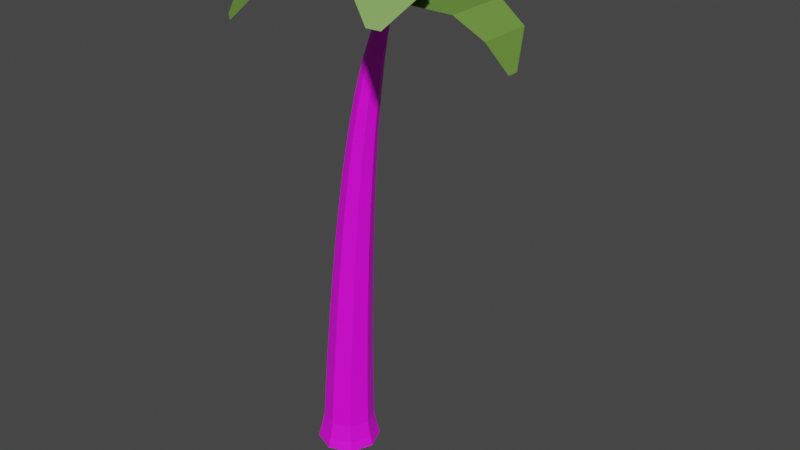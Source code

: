 # Source: palm_tree.blend  (saved by Blender 3.5.10; exported with 4.5.12 LTS)
import bpy
from mathutils import Matrix  # noqa: F401  (used for matrix-valued properties, if any)

bpy.ops.wm.read_factory_settings(use_empty=True)
scene = bpy.context.scene
scene.name = 'Scene'

# ---- collections
col_collection = bpy.data.collections.new('Collection'); scene.collection.children.link(col_collection)

# ---- images (referenced by path relative to the original .blend; pixels are not part of the script)
import os
ASSET_DIR = os.environ.get("B2B_ASSET_DIR", "")  # directory of the original .blend (textures are referenced by path, not embedded)
HERE = os.path.dirname(os.path.abspath(__file__))  # packed textures are extracted next to this script under _unpacked/

def load_image(name, relpath, width, height, colorspace="sRGB"):
    """Load a texture the original file referenced (path relative to the .blend, or extracted next to this script)."""
    p = next((c for c in (os.path.join(HERE, relpath), os.path.join(ASSET_DIR, relpath)) if relpath and os.path.exists(c)), "")
    if p:
        img = bpy.data.images.load(p, check_existing=True)
        img.name = name
    else:  # same state as the original file: an image datablock whose file is absent (Cycles renders it pink)
        img = bpy.data.images.new(name, width, height)
        img.source = "FILE"
        img.filepath = "//" + (relpath or name)
    img.colorspace_settings.name = colorspace
    return img
img_palm_tree_bark_texture_png = load_image('palm_tree_bark_texture.png', 'palm_tree_bark_texture.png', 1024, 1024, 'sRGB')

# ---- materials (node trees are filled in below, after node groups)
mat_palmtreetrunkmaterial = bpy.data.materials.new('PalmTreeTrunkMaterial')
mat_palmtreetrunkmaterial.alpha_threshold = 0.0
mat_palmtreetrunkmaterial.use_transparent_shadow = False
mat_palmtreetrunkmaterial.roughness = 0.5
mat_palmtreetrunkmaterial.line_color = (0.0, 0.0, 0.0, 1.0)
mat_palmtreeleafmaterial = bpy.data.materials.new('PalmTreeLeafMaterial')
mat_palmtreeleafmaterial.alpha_threshold = 0.0
mat_palmtreeleafmaterial.use_transparent_shadow = False
mat_palmtreeleafmaterial.roughness = 0.5
mat_palmtreeleafmaterial.line_color = (0.0, 0.0, 0.0, 1.0)

# ---- material node trees
mat_palmtreetrunkmaterial.use_nodes = True; mat_palmtreetrunkmaterial.node_tree.nodes.clear()
_N = mat_palmtreetrunkmaterial.node_tree.nodes; _L = mat_palmtreetrunkmaterial.node_tree.links
n0 = _N.new('ShaderNodeOutputMaterial'); n0.name = 'Material Output'; n0.location = (300, 300)
n1 = _N.new('ShaderNodeBsdfPrincipled'); n1.name = 'Principled BSDF'; n1.location = (10, 300)
n1.distribution = 'GGX'
n1.subsurface_method = 'RANDOM_WALK_SKIN'
n1.inputs[3].default_value = 1.45
n1.inputs[27].default_value = (0.0, 0.0, 0.0, 1.0)
n1.inputs[28].default_value = 1.0
n2 = _N.new('ShaderNodeTexImage'); n2.name = 'Image Texture'; n2.location = (-476, 111)
n2.image = img_palm_tree_bark_texture_png
_L.new(n1.outputs[0], n0.inputs[0])
_L.new(n2.outputs[0], n1.inputs[0])
n0.is_active_output = True
mat_palmtreeleafmaterial.use_nodes = True; mat_palmtreeleafmaterial.node_tree.nodes.clear()
_N = mat_palmtreeleafmaterial.node_tree.nodes; _L = mat_palmtreeleafmaterial.node_tree.links
n0 = _N.new('ShaderNodeOutputMaterial'); n0.name = 'Material Output'; n0.location = (300, 300)
n1 = _N.new('ShaderNodeBsdfPrincipled'); n1.name = 'Principled BSDF'; n1.location = (10, 300)
n1.distribution = 'GGX'
n1.subsurface_method = 'RANDOM_WALK_SKIN'
n1.inputs[0].default_value = (0.159, 0.3185, 0.05127, 1.0)
n1.inputs[3].default_value = 1.45
n1.inputs[27].default_value = (0.0, 0.0, 0.0, 1.0)
n1.inputs[28].default_value = 1.0
_L.new(n1.outputs[0], n0.inputs[0])
n0.is_active_output = True

# ---- world
world_world = bpy.data.worlds.new('World'); scene.world = world_world
world_world.use_nodes = True; world_world.node_tree.nodes.clear()
_N = world_world.node_tree.nodes; _L = world_world.node_tree.links
n0 = _N.new('ShaderNodeOutputWorld'); n0.name = 'World Output'; n0.location = (300, 300)
n1 = _N.new('ShaderNodeBackground'); n1.name = 'Background'; n1.location = (10, 300)
n1.inputs[0].default_value = (0.05088, 0.05088, 0.05088, 1.0)
_L.new(n1.outputs[0], n0.inputs[0])
n0.is_active_output = True
world_world.color = (0.05088, 0.05088, 0.05088)
world_world.use_sun_shadow = False
world_world.sun_shadow_jitter_overblur = 0.0

# ---- meshes
me_palmtreemesh = bpy.data.meshes.new('PalmTreeMesh')
me_palmtreemesh.from_pydata([(-0.7071, -0.7071, 5.711e-08), (-4.327e-07, -1.0, 3.725e-09), (0.7071, -0.7071, -4.966e-08), (1.0, -2.692e-07, -4.197e-08), (0.7071, 0.7071, -4.966e-08), (1.207e-07, 1.0, 3.725e-09), (-0.7071, 0.7071, 5.711e-08), (-1.0, 7.55e-08, 7.922e-08), (-0.6402, -0.6451, 0.3265), (0.004772, -0.9124, 0.3125), (0.6498, -0.6451, 0.2986), (0.9169, -2.726e-07, 0.2928), (0.6498, 0.6451, 0.2986), (0.004773, 0.9124, 0.3125), (-0.6402, 0.6451, 0.3265), (-0.9074, 6.91e-08, 0.3322), (-0.5466, -0.5668, 0.8724), (0.0199, -0.8016, 0.8543), (0.5864, -0.5668, 0.8362), (0.8211, -2.508e-07, 0.8286), (0.5864, 0.5668, 0.8362), (0.0199, 0.8016, 0.8543), (-0.5466, 0.5668, 0.8724), (-0.7813, 6.141e-08, 0.8799), (-0.5034, -0.5505, 1.616), (0.0466, -0.7785, 1.594), (0.5966, -0.5505, 1.572), (0.8244, -2.424e-07, 1.563), (0.5966, 0.5505, 1.572), (0.0466, 0.7785, 1.594), (-0.5034, 0.5505, 1.616), (-0.7312, 6.084e-08, 1.625), (-0.4389, -0.5256, 2.525), (0.08609, -0.7433, 2.5), (0.6111, -0.5256, 2.475), (0.8285, -2.296e-07, 2.465), (0.6111, 0.5256, 2.475), (0.08609, 0.7433, 2.5), (-0.4389, 0.5256, 2.525), (-0.6564, 5.992e-08, 2.536), (-0.3579, -0.4983, 3.57), (0.1396, -0.7047, 3.542), (0.6371, -0.4983, 3.515), (0.8431, -2.151e-07, 3.503), (0.6371, 0.4983, 3.515), (0.1396, 0.7047, 3.542), (-0.3579, 0.4983, 3.57), (-0.564, 5.935e-08, 3.581), (-0.2599, -0.4692, 4.719), (0.2083, -0.6636, 4.688), (0.6765, -0.4692, 4.658), (0.8705, -1.993e-07, 4.645), (0.6765, 0.4692, 4.658), (0.2083, 0.6636, 4.688), (-0.2599, 0.4692, 4.719), (-0.4539, 5.926e-08, 4.731), (-0.144, -0.4387, 5.94), (0.2934, -0.6204, 5.907), (0.7309, -0.4387, 5.874), (0.9121, -1.82e-07, 5.86), (0.7309, 0.4387, 5.874), (0.2934, 0.6204, 5.907), (-0.144, 0.4387, 5.94), (-0.3252, 5.974e-08, 5.954), (-0.008813, -0.4066, 7.204), (0.3962, -0.5751, 7.168), (0.8013, -0.4066, 7.132), (0.9691, -1.633e-07, 7.117), (0.8013, 0.4066, 7.132), (0.3962, 0.5751, 7.168), (-0.008812, 0.4066, 7.204), (-0.1766, 6.083e-08, 7.219), (0.1471, -0.3728, 8.477), (0.5179, -0.5272, 8.439), (0.8887, -0.3728, 8.4), (1.042, -1.43e-07, 8.384), (0.8887, 0.3728, 8.4), (0.5179, 0.5272, 8.439), (0.1471, 0.3728, 8.477), (-0.006474, 6.257e-08, 8.494), (0.325, -0.3373, 9.731), (0.6597, -0.477, 9.689), (0.9943, -0.3373, 9.647), (1.133, -1.211e-07, 9.63), (0.9943, 0.3373, 9.647), (0.6597, 0.477, 9.689), (0.325, 0.3373, 9.731), (0.1863, 6.501e-08, 9.748), (0.5263, -0.2997, 10.93), (0.8227, -0.4239, 10.89), (1.119, -0.2997, 10.84), (1.242, -9.732e-08, 10.82), (1.119, 0.2997, 10.84), (0.8227, 0.4239, 10.89), (0.5263, 0.2997, 10.93), (0.4036, 6.817e-08, 10.95), (0.753, -0.2597, 12.05), (1.008, -0.3673, 12.0), (1.263, -0.2597, 11.95), (1.369, -5.508e-08, 11.93), (1.263, 0.2597, 11.95), (1.008, 0.3673, 12.0), (0.753, 0.2597, 12.05), (0.6473, 7.208e-08, 12.07), (1.007, -0.2161, 13.05), (1.218, -0.3057, 13.0), (1.428, -0.2161, 12.95), (1.515, -2.944e-08, 12.93), (1.428, 0.2161, 12.95), (1.218, 0.3057, 13.0), (1.007, 0.2161, 13.05), (0.9204, 7.667e-08, 13.07), (1.293, -0.167, 13.91), (1.452, -0.2362, 13.85), (1.61, -0.167, 13.8), (1.676, 2.872e-09, 13.78), (1.61, 0.167, 13.8), (1.452, 0.2362, 13.85), (1.293, 0.167, 13.91), (1.227, 8.181e-08, 13.93), (1.616, -0.1074, 14.58), (1.712, -0.1518, 14.53), (1.808, -0.1074, 14.48), (1.848, 2.875e-08, 14.46), (1.808, 0.1074, 14.48), (1.712, 0.1518, 14.53), (1.616, 0.1074, 14.58), (1.576, 8.699e-08, 14.6), (1.8, 0.0, 14.7), (2.544, -0.9133, 15.14), (4.544, -0.9133, 15.14), (2.544, 1.087, 15.14), (4.544, 1.087, 15.14), (1.726, -0.09956, 14.57), (1.726, 0.2729, 14.57), (5.398, -0.7504, 14.61), (5.398, 0.9237, 14.61), (5.679, -0.09013, 13.65), (5.679, 0.2634, 13.65), (2.997, 0.04266, 15.13), (4.018, 1.703, 15.57), (1.277, 1.029, 15.39), (2.299, 2.69, 15.84), (1.88, -0.08652, 14.5), (1.56, 0.09723, 14.55), (4.315, 2.629, 15.28), (2.875, 3.455, 15.5), (3.892, 3.438, 14.5), (3.588, 3.612, 14.55), (1.997, 1.085, 15.33), (0.6785, 1.951, 16.56), (0.896, -0.5845, 15.33), (-0.4221, 0.281, 16.56), (1.795, 0.2463, 14.37), (1.59, -0.0647, 14.37), (-0.2436, 2.363, 16.67), (-1.165, 0.9654, 16.67), (-1.285, 2.26, 16.08), (-1.479, 1.965, 16.08), (1.335, -0.946, 15.58), (2.508, -2.372, 16.35), (2.948, 0.1674, 15.18), (4.121, -1.258, 15.95), (1.553, -0.1536, 14.58), (1.853, 0.05369, 14.51), (3.178, -3.114, 16.17), (4.529, -2.182, 15.83), (3.946, -3.357, 15.28), (4.231, -3.16, 15.21), (0.6234, -0.04526, 15.46), (-0.474, -1.645, 15.94), (2.214, -1.223, 15.17), (1.117, -2.823, 15.66), (1.572, 0.06414, 14.59), (1.869, -0.1552, 14.54), (-0.9484, -2.484, 15.62), (0.3832, -3.47, 15.38), (-0.8251, -3.209, 14.68), (-0.5438, -3.417, 14.62)], [], [(0, 8, 15, 7), (1, 9, 8, 0), (2, 10, 9, 1), (3, 11, 10, 2), (4, 12, 11, 3), (5, 13, 12, 4), (6, 14, 13, 5), (7, 15, 14, 6), (8, 16, 23, 15), (9, 17, 16, 8), (10, 18, 17, 9), (11, 19, 18, 10), (12, 20, 19, 11), (13, 21, 20, 12), (14, 22, 21, 13), (15, 23, 22, 14), (16, 24, 31, 23), (17, 25, 24, 16), (18, 26, 25, 17), (19, 27, 26, 18), (20, 28, 27, 19), (21, 29, 28, 20), (22, 30, 29, 21), (23, 31, 30, 22), (24, 32, 39, 31), (25, 33, 32, 24), (26, 34, 33, 25), (27, 35, 34, 26), (28, 36, 35, 27), (29, 37, 36, 28), (30, 38, 37, 29), (31, 39, 38, 30), (32, 40, 47, 39), (33, 41, 40, 32), (34, 42, 41, 33), (35, 43, 42, 34), (36, 44, 43, 35), (37, 45, 44, 36), (38, 46, 45, 37), (39, 47, 46, 38), (40, 48, 55, 47), (41, 49, 48, 40), (42, 50, 49, 41), (43, 51, 50, 42), (44, 52, 51, 43), (45, 53, 52, 44), (46, 54, 53, 45), (47, 55, 54, 46), (48, 56, 63, 55), (49, 57, 56, 48), (50, 58, 57, 49), (51, 59, 58, 50), (52, 60, 59, 51), (53, 61, 60, 52), (54, 62, 61, 53), (55, 63, 62, 54), (56, 64, 71, 63), (57, 65, 64, 56), (58, 66, 65, 57), (59, 67, 66, 58), (60, 68, 67, 59), (61, 69, 68, 60), (62, 70, 69, 61), (63, 71, 70, 62), (64, 72, 79, 71), (65, 73, 72, 64), (66, 74, 73, 65), (67, 75, 74, 66), (68, 76, 75, 67), (69, 77, 76, 68), (70, 78, 77, 69), (71, 79, 78, 70), (72, 80, 87, 79), (73, 81, 80, 72), (74, 82, 81, 73), (75, 83, 82, 74), (76, 84, 83, 75), (77, 85, 84, 76), (78, 86, 85, 77), (79, 87, 86, 78), (80, 88, 95, 87), (81, 89, 88, 80), (82, 90, 89, 81), (83, 91, 90, 82), (84, 92, 91, 83), (85, 93, 92, 84), (86, 94, 93, 85), (87, 95, 94, 86), (88, 96, 103, 95), (89, 97, 96, 88), (90, 98, 97, 89), (91, 99, 98, 90), (92, 100, 99, 91), (93, 101, 100, 92), (94, 102, 101, 93), (95, 103, 102, 94), (96, 104, 111, 103), (97, 105, 104, 96), (98, 106, 105, 97), (99, 107, 106, 98), (100, 108, 107, 99), (101, 109, 108, 100), (102, 110, 109, 101), (103, 111, 110, 102), (104, 112, 119, 111), (105, 113, 112, 104), (106, 114, 113, 105), (107, 115, 114, 106), (108, 116, 115, 107), (109, 117, 116, 108), (110, 118, 117, 109), (111, 119, 118, 110), (112, 120, 127, 119), (113, 121, 120, 112), (114, 122, 121, 113), (115, 123, 122, 114), (116, 124, 123, 115), (117, 125, 124, 116), (118, 126, 125, 117), (119, 127, 126, 118), (120, 128, 127), (121, 128, 120), (122, 128, 121), (123, 128, 122), (124, 128, 123), (125, 128, 124), (126, 128, 125), (127, 128, 126), (129, 130, 132, 131), (129, 131, 134, 133), (132, 130, 135, 136), (136, 135, 137, 138), (139, 140, 142, 141), (139, 141, 144, 143), (142, 140, 145, 146), (146, 145, 147, 148), (149, 150, 152, 151), (149, 151, 154, 153), (152, 150, 155, 156), (156, 155, 157, 158), (159, 160, 162, 161), (159, 161, 164, 163), (162, 160, 165, 166), (166, 165, 167, 168), (169, 170, 172, 171), (169, 171, 174, 173), (172, 170, 175, 176), (176, 175, 177, 178)])
me_palmtreemesh.polygons.foreach_set('material_index', [0, 0, 0, 0, 0, 0, 0, 0, 0, 0, 0, 0, 0, 0, 0, 0, 0, 0, 0, 0, 0, 0, 0, 0, 0, 0, 0, 0, 0, 0, 0, 0, 0, 0, 0, 0, 0, 0, 0, 0, 0, 0, 0, 0, 0, 0, 0, 0, 0, 0, 0, 0, 0, 0, 0, 0, 0, 0, 0, 0, 0, 0, 0, 0, 0, 0, 0, 0, 0, 0, 0, 0, 0, 0, 0, 0, 0, 0, 0, 0, 0, 0, 0, 0, 0, 0, 0, 0, 0, 0, 0, 0, 0, 0, 0, 0, 0, 0, 0, 0, 0, 0, 0, 0, 0, 0, 0, 0, 0, 0, 0, 0, 0, 0, 0, 0, 0, 0, 0, 0, 0, 0, 0, 0, 0, 0, 0, 0, 1, 1, 1, 1, 1, 1, 1, 1, 1, 1, 1, 1, 1, 1, 1, 1, 1, 1, 1, 1])
_uv = me_palmtreemesh.uv_layers.new(name='UVMap')
_uv.uv.foreach_set('vector', [2.98e-08, 1.0, 0.0, 2.98e-08, 1.0, 0.0, 1.0, 1.0, 2.98e-08, 1.0, 0.0, 2.98e-08, 1.0, 0.0, 1.0, 1.0, 2.98e-08, 1.0, 0.0, 2.98e-08, 1.0, 0.0, 1.0, 1.0, 2.98e-08, 1.0, 0.0, 2.98e-08, 1.0, 0.0, 1.0, 1.0, 2.98e-08, 1.0, 0.0, 2.98e-08, 1.0, 0.0, 1.0, 1.0, 2.98e-08, 1.0, 0.0, 2.98e-08, 1.0, 0.0, 1.0, 1.0, 2.98e-08, 1.0, 0.0, 2.98e-08, 1.0, 0.0, 1.0, 1.0, 2.98e-08, 1.0, 0.0, 2.98e-08, 1.0, 0.0, 1.0, 1.0, 2.98e-08, 1.0, 0.0, 2.98e-08, 1.0, 0.0, 1.0, 1.0, 2.98e-08, 1.0, 0.0, 2.98e-08, 1.0, 0.0, 1.0, 1.0, 2.98e-08, 1.0, 0.0, 2.98e-08, 1.0, 0.0, 1.0, 1.0, 2.98e-08, 1.0, 0.0, 2.98e-08, 1.0, 0.0, 1.0, 1.0, 2.98e-08, 1.0, 0.0, 2.98e-08, 1.0, 0.0, 1.0, 1.0, 2.98e-08, 1.0, 0.0, 2.98e-08, 1.0, 0.0, 1.0, 1.0, 2.98e-08, 1.0, 0.0, 2.98e-08, 1.0, 0.0, 1.0, 1.0, 2.98e-08, 1.0, 0.0, 2.98e-08, 1.0, 0.0, 1.0, 1.0, 2.98e-08, 1.0, 0.0, 2.98e-08, 1.0, 0.0, 1.0, 1.0, 2.98e-08, 1.0, 0.0, 2.98e-08, 1.0, 0.0, 1.0, 1.0, 2.98e-08, 1.0, 0.0, 2.98e-08, 1.0, 0.0, 1.0, 1.0, 2.98e-08, 1.0, 0.0, 2.98e-08, 1.0, 0.0, 1.0, 1.0, 2.98e-08, 1.0, 0.0, 2.98e-08, 1.0, 0.0, 1.0, 1.0, 2.98e-08, 1.0, 0.0, 2.98e-08, 1.0, 0.0, 1.0, 1.0, 2.98e-08, 1.0, 0.0, 2.98e-08, 1.0, 0.0, 1.0, 1.0, 2.98e-08, 1.0, 0.0, 2.98e-08, 1.0, 0.0, 1.0, 1.0, 2.98e-08, 1.0, 0.0, 2.98e-08, 1.0, 0.0, 1.0, 1.0, 2.98e-08, 1.0, 0.0, 2.98e-08, 1.0, 0.0, 1.0, 1.0, 2.98e-08, 1.0, 0.0, 2.98e-08, 1.0, 0.0, 1.0, 1.0, 2.98e-08, 1.0, 0.0, 2.98e-08, 1.0, 0.0, 1.0, 1.0, 2.98e-08, 1.0, 0.0, 2.98e-08, 1.0, 0.0, 1.0, 1.0, 2.98e-08, 1.0, 0.0, 2.98e-08, 1.0, 0.0, 1.0, 1.0, 2.98e-08, 1.0, 0.0, 2.98e-08, 1.0, 0.0, 1.0, 1.0, 2.98e-08, 1.0, 0.0, 2.98e-08, 1.0, 0.0, 1.0, 1.0, 2.98e-08, 1.0, 0.0, 2.98e-08, 1.0, 0.0, 1.0, 1.0, 2.98e-08, 1.0, 0.0, 2.98e-08, 1.0, 0.0, 1.0, 1.0, 2.98e-08, 1.0, 0.0, 2.98e-08, 1.0, 0.0, 1.0, 1.0, 2.98e-08, 1.0, 0.0, 2.98e-08, 1.0, 0.0, 1.0, 1.0, 2.98e-08, 1.0, 0.0, 2.98e-08, 1.0, 0.0, 1.0, 1.0, 2.98e-08, 1.0, 0.0, 2.98e-08, 1.0, 0.0, 1.0, 1.0, 2.98e-08, 1.0, 0.0, 2.98e-08, 1.0, 0.0, 1.0, 1.0, 2.98e-08, 1.0, 0.0, 2.98e-08, 1.0, 0.0, 1.0, 1.0, 2.98e-08, 1.0, 0.0, 2.98e-08, 1.0, 0.0, 1.0, 1.0, 2.98e-08, 1.0, 0.0, 2.98e-08, 1.0, 0.0, 1.0, 1.0, 2.98e-08, 1.0, 0.0, 2.98e-08, 1.0, 0.0, 1.0, 1.0, 2.98e-08, 1.0, 0.0, 2.98e-08, 1.0, 0.0, 1.0, 1.0, 2.98e-08, 1.0, 0.0, 2.98e-08, 1.0, 0.0, 1.0, 1.0, 2.98e-08, 1.0, 0.0, 2.98e-08, 1.0, 0.0, 1.0, 1.0, 2.98e-08, 1.0, 0.0, 2.98e-08, 1.0, 0.0, 1.0, 1.0, 2.98e-08, 1.0, 0.0, 2.98e-08, 1.0, 0.0, 1.0, 1.0, 2.98e-08, 1.0, 0.0, 2.98e-08, 1.0, 0.0, 1.0, 1.0, 2.98e-08, 1.0, 0.0, 2.98e-08, 1.0, 0.0, 1.0, 1.0, 2.98e-08, 1.0, 0.0, 2.98e-08, 1.0, 0.0, 1.0, 1.0, 2.98e-08, 1.0, 0.0, 2.98e-08, 1.0, 0.0, 1.0, 1.0, 2.98e-08, 1.0, 0.0, 2.98e-08, 1.0, 0.0, 1.0, 1.0, 2.98e-08, 1.0, 0.0, 2.98e-08, 1.0, 0.0, 1.0, 1.0, 2.98e-08, 1.0, 0.0, 2.98e-08, 1.0, 0.0, 1.0, 1.0, 2.98e-08, 1.0, 0.0, 2.98e-08, 1.0, 0.0, 1.0, 1.0, 2.98e-08, 1.0, 0.0, 2.98e-08, 1.0, 0.0, 1.0, 1.0, 2.98e-08, 1.0, 0.0, 2.98e-08, 1.0, 0.0, 1.0, 1.0, 2.98e-08, 1.0, 0.0, 2.98e-08, 1.0, 0.0, 1.0, 1.0, 2.98e-08, 1.0, 0.0, 2.98e-08, 1.0, 0.0, 1.0, 1.0, 2.98e-08, 1.0, 0.0, 2.98e-08, 1.0, 0.0, 1.0, 1.0, 2.98e-08, 1.0, 0.0, 2.98e-08, 1.0, 0.0, 1.0, 1.0, 2.98e-08, 1.0, 0.0, 2.98e-08, 1.0, 0.0, 1.0, 1.0, 2.98e-08, 1.0, 0.0, 2.98e-08, 1.0, 0.0, 1.0, 1.0, 2.98e-08, 1.0, 0.0, 2.98e-08, 1.0, 0.0, 1.0, 1.0, 2.98e-08, 1.0, 0.0, 2.98e-08, 1.0, 0.0, 1.0, 1.0, 2.98e-08, 1.0, 0.0, 2.98e-08, 1.0, 0.0, 1.0, 1.0, 2.98e-08, 1.0, 0.0, 2.98e-08, 1.0, 0.0, 1.0, 1.0, 2.98e-08, 1.0, 0.0, 2.98e-08, 1.0, 0.0, 1.0, 1.0, 2.98e-08, 1.0, 0.0, 2.98e-08, 1.0, 0.0, 1.0, 1.0, 2.98e-08, 1.0, 0.0, 2.98e-08, 1.0, 0.0, 1.0, 1.0, 2.98e-08, 1.0, 0.0, 2.98e-08, 1.0, 0.0, 1.0, 1.0, 2.98e-08, 1.0, 0.0, 2.98e-08, 1.0, 0.0, 1.0, 1.0, 2.98e-08, 1.0, 0.0, 2.98e-08, 1.0, 0.0, 1.0, 1.0, 2.98e-08, 1.0, 0.0, 2.98e-08, 1.0, 0.0, 1.0, 1.0, 2.98e-08, 1.0, 0.0, 2.98e-08, 1.0, 0.0, 1.0, 1.0, 2.98e-08, 1.0, 0.0, 2.98e-08, 1.0, 0.0, 1.0, 1.0, 2.98e-08, 1.0, 0.0, 2.98e-08, 1.0, 0.0, 1.0, 1.0, 2.98e-08, 1.0, 0.0, 2.98e-08, 1.0, 0.0, 1.0, 1.0, 2.98e-08, 1.0, 0.0, 2.98e-08, 1.0, 0.0, 1.0, 1.0, 2.98e-08, 1.0, 0.0, 2.98e-08, 1.0, 0.0, 1.0, 1.0, 2.98e-08, 1.0, 0.0, 2.98e-08, 1.0, 0.0, 1.0, 1.0, 2.98e-08, 1.0, 0.0, 2.98e-08, 1.0, 0.0, 1.0, 1.0, 2.98e-08, 1.0, 0.0, 2.98e-08, 1.0, 0.0, 1.0, 1.0, 2.98e-08, 1.0, 0.0, 2.98e-08, 1.0, 0.0, 1.0, 1.0, 2.98e-08, 1.0, 0.0, 2.98e-08, 1.0, 0.0, 1.0, 1.0, 2.98e-08, 1.0, 0.0, 2.98e-08, 1.0, 0.0, 1.0, 1.0, 2.98e-08, 1.0, 0.0, 2.98e-08, 1.0, 0.0, 1.0, 1.0, 2.98e-08, 1.0, 0.0, 2.98e-08, 1.0, 0.0, 1.0, 1.0, 2.98e-08, 1.0, 0.0, 2.98e-08, 1.0, 0.0, 1.0, 1.0, 2.98e-08, 1.0, 0.0, 2.98e-08, 1.0, 0.0, 1.0, 1.0, 2.98e-08, 1.0, 0.0, 2.98e-08, 1.0, 0.0, 1.0, 1.0, 2.98e-08, 1.0, 0.0, 2.98e-08, 1.0, 0.0, 1.0, 1.0, 2.98e-08, 1.0, 0.0, 2.98e-08, 1.0, 0.0, 1.0, 1.0, 2.98e-08, 1.0, 0.0, 2.98e-08, 1.0, 0.0, 1.0, 1.0, 2.98e-08, 1.0, 0.0, 2.98e-08, 1.0, 0.0, 1.0, 1.0, 2.98e-08, 1.0, 0.0, 2.98e-08, 1.0, 0.0, 1.0, 1.0, 2.98e-08, 1.0, 0.0, 2.98e-08, 1.0, 0.0, 1.0, 1.0, 2.98e-08, 1.0, 0.0, 2.98e-08, 1.0, 0.0, 1.0, 1.0, 2.98e-08, 1.0, 0.0, 2.98e-08, 1.0, 0.0, 1.0, 1.0, 2.98e-08, 1.0, 0.0, 2.98e-08, 1.0, 0.0, 1.0, 1.0, 2.98e-08, 1.0, 0.0, 2.98e-08, 1.0, 0.0, 1.0, 1.0, 2.98e-08, 1.0, 0.0, 2.98e-08, 1.0, 0.0, 1.0, 1.0, 2.98e-08, 1.0, 0.0, 2.98e-08, 1.0, 0.0, 1.0, 1.0, 2.98e-08, 1.0, 0.0, 2.98e-08, 1.0, 0.0, 1.0, 1.0, 2.98e-08, 1.0, 0.0, 2.98e-08, 1.0, 0.0, 1.0, 1.0, 2.98e-08, 1.0, 0.0, 2.98e-08, 1.0, 0.0, 1.0, 1.0, 2.98e-08, 1.0, 0.0, 2.98e-08, 1.0, 0.0, 1.0, 1.0, 2.98e-08, 1.0, 0.0, 2.98e-08, 1.0, 0.0, 1.0, 1.0, 2.98e-08, 1.0, 0.0, 2.98e-08, 1.0, 0.0, 1.0, 1.0, 2.98e-08, 1.0, 0.0, 2.98e-08, 1.0, 0.0, 1.0, 1.0, 2.98e-08, 1.0, 0.0, 2.98e-08, 1.0, 0.0, 1.0, 1.0, 2.98e-08, 1.0, 0.0, 2.98e-08, 1.0, 0.0, 1.0, 1.0, 2.98e-08, 1.0, 0.0, 2.98e-08, 1.0, 0.0, 1.0, 1.0, 2.98e-08, 1.0, 0.0, 2.98e-08, 1.0, 0.0, 1.0, 1.0, 2.98e-08, 1.0, 0.0, 2.98e-08, 1.0, 0.0, 1.0, 1.0, 2.98e-08, 1.0, 0.0, 2.98e-08, 1.0, 0.0, 1.0, 1.0, 2.98e-08, 1.0, 0.0, 2.98e-08, 1.0, 0.0, 1.0, 1.0, 2.98e-08, 1.0, 0.0, 2.98e-08, 1.0, 0.0, 1.0, 1.0, 2.98e-08, 1.0, 0.0, 2.98e-08, 1.0, 0.0, 1.0, 1.0, 2.98e-08, 1.0, 1.0, 0.0, 1.0, 1.0, 2.98e-08, 1.0, 1.0, 0.0, 1.0, 1.0, 2.98e-08, 1.0, 1.0, 0.0, 1.0, 1.0, 2.98e-08, 1.0, 1.0, 0.0, 1.0, 1.0, 2.98e-08, 1.0, 1.0, 0.0, 1.0, 1.0, 2.98e-08, 1.0, 1.0, 0.0, 1.0, 1.0, 2.98e-08, 1.0, 1.0, 0.0, 1.0, 1.0, 2.98e-08, 1.0, 1.0, 0.0, 1.0, 1.0, 0.0, 0.0, 1.0, 0.0, 1.0, 1.0, 0.0, 1.0, 0.0, 0.0, 0.0, 1.0, 0.0, 1.0, 0.0, 0.0, 1.0, 1.0, 1.0, 0.0, 1.0, 0.0, 1.0, 1.0, 1.0, 1.0, 1.0, 0.0, 1.0, 0.0, 1.0, 1.0, 0.0, 0.0, 1.0, 0.0, 1.0, 1.0, 0.0, 1.0, 0.0, 0.0, 0.0, 1.0, 0.0, 1.0, 0.0, 0.0, 1.0, 1.0, 1.0, 0.0, 1.0, 0.0, 1.0, 1.0, 1.0, 1.0, 1.0, 0.0, 1.0, 0.0, 1.0, 1.0, 0.0, 0.0, 1.0, 0.0, 1.0, 1.0, 0.0, 1.0, 0.0, 0.0, 0.0, 1.0, 0.0, 1.0, 0.0, 0.0, 1.0, 1.0, 1.0, 0.0, 1.0, 0.0, 1.0, 1.0, 1.0, 1.0, 1.0, 0.0, 1.0, 0.0, 1.0, 1.0, 0.0, 0.0, 1.0, 0.0, 1.0, 1.0, 0.0, 1.0, 0.0, 0.0, 0.0, 1.0, 0.0, 1.0, 0.0, 0.0, 1.0, 1.0, 1.0, 0.0, 1.0, 0.0, 1.0, 1.0, 1.0, 1.0, 1.0, 0.0, 1.0, 0.0, 1.0, 1.0, 0.0, 0.0, 1.0, 0.0, 1.0, 1.0, 0.0, 1.0, 0.0, 0.0, 0.0, 1.0, 0.0, 1.0, 0.0, 0.0, 1.0, 1.0, 1.0, 0.0, 1.0, 0.0, 1.0, 1.0, 1.0, 1.0, 1.0, 0.0, 1.0, 0.0, 1.0, 1.0])
me_palmtreemesh.materials.append(mat_palmtreetrunkmaterial)
me_palmtreemesh.materials.append(mat_palmtreeleafmaterial)
me_palmtreemesh.auto_texspace = False
me_palmtreemesh.update()

# ---- objects
ob_palmtree = bpy.data.objects.new('PalmTree', me_palmtreemesh)

# ---- transforms, parenting, visibility, modifiers, constraints
ob_palmtree.location = (0.0, 0.0, 0.0)

# ---- collection membership
col_collection.objects.link(ob_palmtree)

# ---- scene / render settings (as saved in the file)
scene.frame_start = 1; scene.frame_end = 250; scene.frame_set(1)
scene.render.engine = 'BLENDER_EEVEE_NEXT'
scene.cycles.sampling_pattern = 'TABULATED_SOBOL'
scene.view_settings.view_transform = 'Filmic'
bpy.context.view_layer.update()

# ---- added for rendering (the .blend has no active camera and no usable light): camera, sun
cam_auto = bpy.data.cameras.new('AutoCamera')
cam_auto.lens = 50.0
cam_auto.sensor_width = 36.0
cam_auto.clip_end = 1000.0
ob_auto_camera = bpy.data.objects.new('AutoCamera', cam_auto)
scene.collection.objects.link(ob_auto_camera)
ob_auto_camera.location = (20.119, -21.5521, 22.7502)
ob_auto_camera.rotation_euler = (1.09748, -7.21219e-08, 0.694738)
scene.camera = ob_auto_camera
light_auto_sun = bpy.data.lights.new('AutoSun', 'SUN')
light_auto_sun.energy = 3.0
light_auto_sun.angle = 0.0523599
ob_auto_sun = bpy.data.objects.new('AutoSun', light_auto_sun)
scene.collection.objects.link(ob_auto_sun)
ob_auto_sun.rotation_euler = (0.872665, 0.174533, 0.523599)
bpy.context.view_layer.update()

